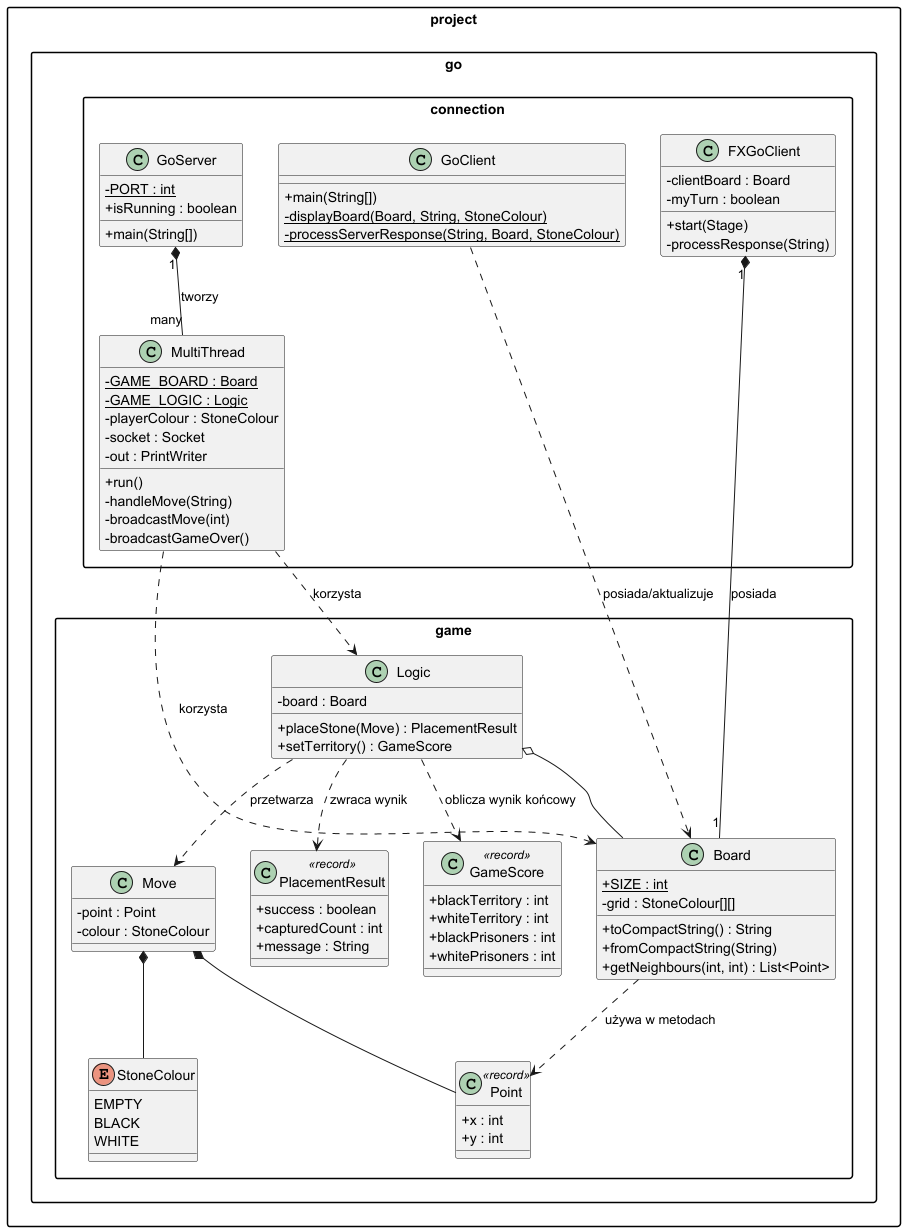

The diagram above was rendered by PlantUML. Its source (embedded in the PNG):
@startuml
skinparam classAttributeIconSize 0
skinparam packageStyle rectangle

package "project.go.connection" {
    class GoServer {
        - {static} PORT : int
        + isRunning : boolean
        + main(String[])
    }

    class MultiThread {
        - {static} GAME_BOARD : Board
        - {static} GAME_LOGIC : Logic
        - playerColour : StoneColour
        - socket : Socket
        - out : PrintWriter
        + run()
        - handleMove(String)
        - broadcastMove(int)
        - broadcastGameOver()
    }

    class GoClient {
        + main(String[])
        - {static} displayBoard(Board, String, StoneColour)
        - {static} processServerResponse(String, Board, StoneColour)
    }

    class FXGoClient {
        - clientBoard : Board
        - myTurn : boolean
        + start(Stage)
        - processResponse(String)
    }
}

package "project.go.game" {
    class Board {
        + {static} SIZE : int
        - grid : StoneColour[][]
        + toCompactString() : String
        + fromCompactString(String)
        + getNeighbours(int, int) : List<Point>
    }

    class Logic {
        - board : Board
        + placeStone(Move) : PlacementResult
        + setTerritory() : GameScore
    }

    enum StoneColour {
        EMPTY
        BLACK
        WHITE
    }

    class Point <<record>> {
        + x : int
        + y : int
    }

    class Move {
        - point : Point
        - colour : StoneColour
    }

    class PlacementResult <<record>> {
        + success : boolean
        + capturedCount : int
        + message : String
    }

    class GameScore <<record>> {
        + blackTerritory : int
        + whiteTerritory : int
        + blackPrisoners : int
        + whitePrisoners : int
    }
}

' Relacje
GoServer "1" *-- "many" MultiThread : tworzy
MultiThread ..> Logic : korzysta
MultiThread ..> Board : korzysta
GoClient ..> Board : posiada/aktualizuje
FXGoClient "1" *-- "1" Board : posiada

Logic o-- Board
Board ..> Point : używa w metodach
Move *-- Point
Move *-- StoneColour
Logic ..> Move : przetwarza
Logic ..> PlacementResult : zwraca wynik
Logic ..> GameScore : oblicza wynik końcowy
@enduml